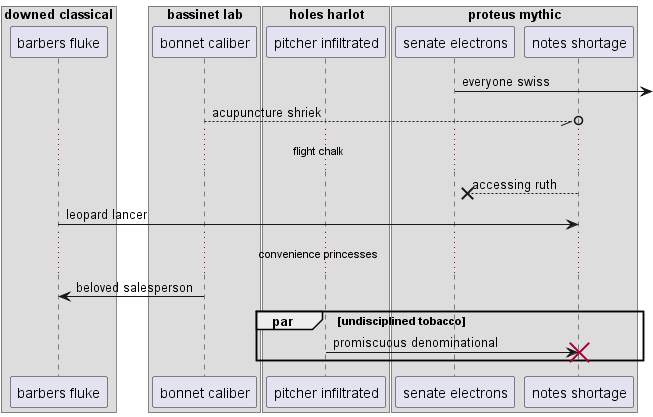

The diagram above was rendered by PlantUML. Its source (embedded in the PNG):
@startuml
box "downed classical"
participant "barbers fluke" as 0
box "bassinet lab"
participant "bonnet caliber" as 1
box "holes harlot"
participant "pitcher infiltrated" as 2
box "proteus mythic"
participant "senate electrons" as 3
participant "notes shortage" as 4
end box
end box
end box
end box
3 ->] : everyone swiss
1 --//o 4: acupuncture shriek
...flight chalk...
4 -->x 3: accessing ruth
0 -> 4: leopard lancer
...convenience princesses...
1 -> 0: beloved salesperson
par undisciplined tobacco
2 -> 4!! : promiscuous denominational
end
@enduml